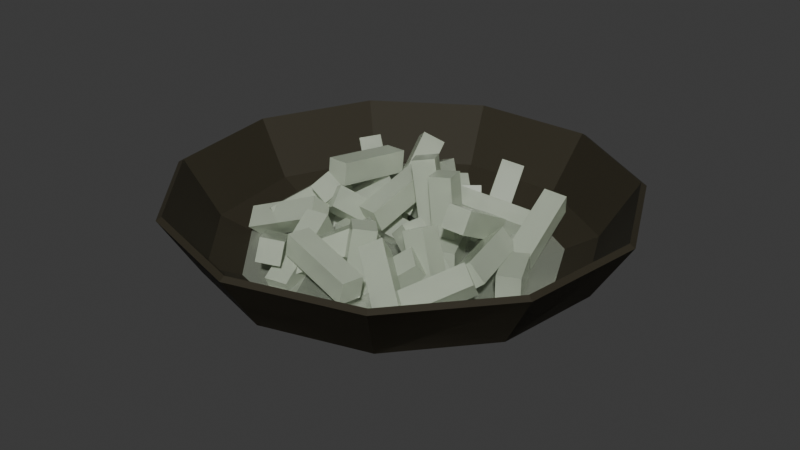 # Source: lychee1.blend  (saved by Blender 4.5.90; exported with 4.5.12 LTS)
import bpy
from mathutils import Matrix  # noqa: F401  (used for matrix-valued properties, if any)

bpy.ops.wm.read_factory_settings(use_empty=True)
scene = bpy.context.scene
scene.name = 'Scene'

# ---- collections
col_collection = bpy.data.collections.new('Collection'); scene.collection.children.link(col_collection)
col_bosas = bpy.data.collections.new('boSas'); scene.collection.children.link(col_bosas)

# ---- materials (node trees are filled in below, after node groups)
mat_material_003 = bpy.data.materials.new('Material.003')
mat_material_001 = bpy.data.materials.new('Material.001')
mat_material = bpy.data.materials.new('Material')

# ---- material node trees
mat_material_003.use_nodes = True; mat_material_003.node_tree.nodes.clear()
_N = mat_material_003.node_tree.nodes; _L = mat_material_003.node_tree.links
n0 = _N.new('ShaderNodeBsdfPrincipled'); n0.name = 'Principled BSDF'; n0.location = (10, 300)
n0.inputs[0].default_value = (0.0239, 0.01942, 0.008001, 1.0)
n0.inputs[2].default_value = 0.7961
n1 = _N.new('ShaderNodeOutputMaterial'); n1.name = 'Material Output'; n1.location = (300, 300)
_L.new(n0.outputs[0], n1.inputs[0])
n1.is_active_output = True
mat_material_001.use_nodes = True; mat_material_001.node_tree.nodes.clear()
_N = mat_material_001.node_tree.nodes; _L = mat_material_001.node_tree.links
n0 = _N.new('ShaderNodeBsdfPrincipled'); n0.name = 'Principled BSDF'; n0.location = (10, 300)
n0.inputs[0].default_value = (0.7206, 0.8005, 0.6456, 1.0)
n0.inputs[2].default_value = 0.1711
n0.inputs[4].default_value = 0.4593
n0.inputs[18].default_value = 0.4371
n1 = _N.new('ShaderNodeOutputMaterial'); n1.name = 'Material Output'; n1.location = (300, 300)
_L.new(n0.outputs[0], n1.inputs[0])
n1.is_active_output = True
mat_material.use_nodes = True; mat_material.node_tree.nodes.clear()
_N = mat_material.node_tree.nodes; _L = mat_material.node_tree.links
n0 = _N.new('ShaderNodeBsdfPrincipled'); n0.name = 'Principled BSDF'; n0.location = (10, 300)
n0.inputs[0].default_value = (0.7206, 0.8005, 0.6456, 1.0)
n0.inputs[2].default_value = 0.1711
n0.inputs[4].default_value = 0.8435
n0.inputs[18].default_value = 0.4371
n1 = _N.new('ShaderNodeOutputMaterial'); n1.name = 'Material Output'; n1.location = (300, 300)
_L.new(n0.outputs[0], n1.inputs[0])
n1.is_active_output = True

# ---- world
world_world = bpy.data.worlds.new('World'); scene.world = world_world
world_world.use_nodes = True; world_world.node_tree.nodes.clear()
_N = world_world.node_tree.nodes; _L = world_world.node_tree.links
n0 = _N.new('ShaderNodeOutputWorld'); n0.name = 'World Output'; n0.location = (300, 300)
n1 = _N.new('ShaderNodeBackground'); n1.name = 'Background'; n1.location = (10, 300)
n1.inputs[0].default_value = (0.05088, 0.05088, 0.05088, 1.0)
_L.new(n1.outputs[0], n0.inputs[0])
n0.is_active_output = True
world_world.color = (0.05088, 0.05088, 0.05088)
world_world.sun_shadow_jitter_overblur = 0.0

# ---- meshes
me_cylinder_003 = bpy.data.meshes.new('Cylinder.003')
me_cylinder_003.from_pydata([(-4.62e-09, 2.165, -0.1001), (-2.953e-11, 0.7895, 0.7663), (1.17, 1.821, -0.1001), (0.4268, 0.6641, 0.7663), (1.969, 0.8992, -0.1001), (0.7181, 0.328, 0.7663), (2.142, -0.308, -0.1001), (0.7814, -0.1124, 0.7663), (1.636, -1.417, -0.1001), (0.5966, -0.517, 0.7663), (0.6098, -2.077, -0.1001), (0.2224, -0.7575, 0.7663), (-0.6098, -2.077, -0.1001), (-0.2224, -0.7575, 0.7663), (-1.636, -1.417, -0.1001), (-0.5966, -0.517, 0.7663), (-2.142, -0.308, -0.1001), (-0.7814, -0.1124, 0.7663), (-1.969, 0.8992, -0.1001), (-0.7181, 0.328, 0.7663), (-1.17, 1.821, -0.1001), (-0.4268, 0.6641, 0.7663), (-2.669e-09, 1.821, 0.4499), (0.9843, 1.532, 0.4499), (1.656, 0.7563, 0.4499), (1.802, -0.2591, 0.4499), (1.376, -1.192, 0.4499), (0.5129, -1.747, 0.4499), (-0.5129, -1.747, 0.4499), (-1.376, -1.192, 0.4499), (-1.802, -0.2591, 0.4499), (-1.656, 0.7563, 0.4499), (-0.9843, 1.532, 0.4499), (0.5447, 0.8475, 0.7663), (-2.953e-11, 1.007, 0.7663), (0.9164, 0.4185, 0.7663), (0.9972, -0.1434, 0.7663), (0.7614, -0.6597, 0.7663), (0.2838, -0.9666, 0.7663), (-0.2838, -0.9666, 0.7663), (-0.7614, -0.6597, 0.7663), (-0.9972, -0.1434, 0.7663), (-0.9164, 0.4185, 0.7663), (-0.5447, 0.8475, 0.7663), (0.5447, 0.8475, 0.8283), (-2.953e-11, 1.007, 0.8283), (0.9164, 0.4185, 0.8283), (0.9972, -0.1434, 0.8283), (0.7614, -0.6597, 0.8283), (0.2838, -0.9666, 0.8283), (-0.2838, -0.9666, 0.8283), (-0.7614, -0.6597, 0.8283), (-0.9972, -0.1434, 0.8283), (-0.9164, 0.4185, 0.8283), (-0.5447, 0.8475, 0.8283), (0.4268, 0.6641, 0.8283), (-2.953e-11, 0.7895, 0.8283), (0.7181, 0.328, 0.8283), (0.7814, -0.1124, 0.8283), (0.5966, -0.517, 0.8283), (0.2224, -0.7575, 0.8283), (-0.2224, -0.7575, 0.8283), (-0.5966, -0.517, 0.8283), (-0.7814, -0.1124, 0.8283), (-0.7181, 0.328, 0.8283), (-0.4268, 0.6641, 0.8283)], [], [(22, 34, 33, 23), (23, 33, 35, 24), (24, 35, 36, 25), (25, 36, 37, 26), (26, 37, 38, 27), (27, 38, 39, 28), (28, 39, 40, 29), (29, 40, 41, 30), (30, 41, 42, 31), (3, 1, 21, 19, 17, 15, 13, 11, 9, 7, 5), (31, 42, 43, 32), (32, 43, 34, 22), (20, 32, 22, 0), (18, 31, 32, 20), (16, 30, 31, 18), (14, 29, 30, 16), (12, 28, 29, 14), (10, 27, 28, 12), (8, 26, 27, 10), (6, 25, 26, 8), (4, 24, 25, 6), (2, 23, 24, 4), (0, 22, 23, 2), (17, 19, 64, 63), (37, 36, 47, 48), (1, 3, 55, 56), (15, 17, 63, 62), (34, 43, 54, 45), (39, 38, 49, 50), (13, 15, 62, 61), (33, 34, 45, 44), (41, 40, 51, 52), (11, 13, 61, 60), (36, 35, 46, 47), (56, 55, 44, 45), (55, 57, 46, 44), (57, 58, 47, 46), (58, 59, 48, 47), (59, 60, 49, 48), (60, 61, 50, 49), (61, 62, 51, 50), (62, 63, 52, 51), (63, 64, 53, 52), (64, 65, 54, 53), (65, 56, 45, 54), (42, 41, 52, 53), (3, 5, 57, 55), (19, 21, 65, 64), (35, 33, 44, 46), (5, 7, 58, 57), (40, 39, 50, 51), (21, 1, 56, 65), (7, 9, 59, 58), (38, 37, 48, 49), (43, 42, 53, 54), (9, 11, 60, 59), (40, 41, 17, 15), (19, 17, 41, 42), (21, 19, 42, 43), (39, 40, 15, 13), (11, 38, 39, 13), (37, 38, 11, 9), (43, 34, 1, 21), (7, 5, 35, 36), (36, 37, 9, 7), (5, 3, 33, 35), (1, 34, 33, 3)])
_uv = me_cylinder_003.uv_layers.new(name='UVMap')
_uv.uv.foreach_set('vector', [1.0, 0.75, 1.0, 1.0, 0.9091, 1.0, 0.9091, 0.75, 0.9091, 0.75, 0.9091, 1.0, 0.8182, 1.0, 0.8182, 0.75, 0.8182, 0.75, 0.8182, 1.0, 0.7273, 1.0, 0.7273, 0.75, 0.7273, 0.75, 0.7273, 1.0, 0.6364, 1.0, 0.6364, 0.75, 0.6364, 0.75, 0.6364, 1.0, 0.5455, 1.0, 0.5455, 0.75, 0.5455, 0.75, 0.5455, 1.0, 0.4545, 1.0, 0.4545, 0.75, 0.4545, 0.75, 0.4545, 1.0, 0.3636, 1.0, 0.3636, 0.75, 0.3636, 0.75, 0.3636, 1.0, 0.2727, 1.0, 0.2727, 0.75, 0.2727, 0.75, 0.2727, 1.0, 0.1818, 1.0, 0.1818, 0.75, 0.3517, 0.4082, 0.25, 0.4381, 0.1483, 0.4082, 0.07893, 0.3281, 0.06384, 0.2232, 0.1079, 0.1268, 0.197, 0.06955, 0.303, 0.06955, 0.3921, 0.1268, 0.4362, 0.2232, 0.4211, 0.3281, 0.1818, 0.75, 0.1818, 1.0, 0.09091, 1.0, 0.09091, 0.75, 0.09091, 0.75, 0.09091, 1.0, -1.788e-07, 1.0, -1.788e-07, 0.75, 0.09091, 0.5, 0.09091, 0.75, -1.788e-07, 0.75, -1.788e-07, 0.5, 0.1818, 0.5, 0.1818, 0.75, 0.09091, 0.75, 0.09091, 0.5, 0.2727, 0.5, 0.2727, 0.75, 0.1818, 0.75, 0.1818, 0.5, 0.3636, 0.5, 0.3636, 0.75, 0.2727, 0.75, 0.2727, 0.5, 0.4545, 0.5, 0.4545, 0.75, 0.3636, 0.75, 0.3636, 0.5, 0.5455, 0.5, 0.5455, 0.75, 0.4545, 0.75, 0.4545, 0.5, 0.6364, 0.5, 0.6364, 0.75, 0.5455, 0.75, 0.5455, 0.5, 0.7273, 0.5, 0.7273, 0.75, 0.6364, 0.75, 0.6364, 0.5, 0.8182, 0.5, 0.8182, 0.75, 0.7273, 0.75, 0.7273, 0.5, 0.9091, 0.5, 0.9091, 0.75, 0.8182, 0.75, 0.8182, 0.5, 1.0, 0.5, 1.0, 0.75, 0.9091, 0.75, 0.9091, 0.5, 0.06384, 0.2232, 0.07893, 0.3281, 0.07893, 0.3281, 0.06384, 0.2232, 0.6364, 1.0, 0.7273, 1.0, 0.7273, 1.0, 0.6364, 1.0, 0.25, 0.4381, 0.3517, 0.4082, 0.3517, 0.4082, 0.25, 0.4381, 0.1079, 0.1268, 0.06384, 0.2232, 0.06384, 0.2232, 0.1079, 0.1268, -1.788e-07, 1.0, 0.09091, 1.0, 0.09091, 1.0, -1.788e-07, 1.0, 0.4545, 1.0, 0.5455, 1.0, 0.5455, 1.0, 0.4545, 1.0, 0.197, 0.06955, 0.1079, 0.1268, 0.1079, 0.1268, 0.197, 0.06955, 0.9091, 1.0, 1.0, 1.0, 1.0, 1.0, 0.9091, 1.0, 0.2727, 1.0, 0.3636, 1.0, 0.3636, 1.0, 0.2727, 1.0, 0.303, 0.06955, 0.197, 0.06955, 0.197, 0.06955, 0.303, 0.06955, 0.7273, 1.0, 0.8182, 1.0, 0.8182, 1.0, 0.7273, 1.0, 0.25, 0.4381, 0.3517, 0.4082, 0.3798, 0.4519, 0.25, 0.49, 0.3517, 0.4082, 0.4211, 0.3281, 0.4683, 0.3497, 0.3798, 0.4519, 0.4211, 0.3281, 0.4362, 0.2232, 0.4876, 0.2158, 0.4683, 0.3497, 0.4362, 0.2232, 0.3921, 0.1268, 0.4314, 0.09283, 0.4876, 0.2158, 0.3921, 0.1268, 0.303, 0.06955, 0.3176, 0.01972, 0.4314, 0.09283, 0.303, 0.06955, 0.197, 0.06955, 0.1824, 0.01972, 0.3176, 0.01972, 0.197, 0.06955, 0.1079, 0.1268, 0.06862, 0.09283, 0.1824, 0.01972, 0.1079, 0.1268, 0.06384, 0.2232, 0.01244, 0.2158, 0.06862, 0.09283, 0.06384, 0.2232, 0.07893, 0.3281, 0.03169, 0.3497, 0.01244, 0.2158, 0.07893, 0.3281, 0.1483, 0.4082, 0.1202, 0.4519, 0.03169, 0.3497, 0.1483, 0.4082, 0.25, 0.4381, 0.25, 0.49, 0.1202, 0.4519, 0.1818, 1.0, 0.2727, 1.0, 0.2727, 1.0, 0.1818, 1.0, 0.3517, 0.4082, 0.4211, 0.3281, 0.4211, 0.3281, 0.3517, 0.4082, 0.07893, 0.3281, 0.1483, 0.4082, 0.1483, 0.4082, 0.07893, 0.3281, 0.8182, 1.0, 0.9091, 1.0, 0.9091, 1.0, 0.8182, 1.0, 0.4211, 0.3281, 0.4362, 0.2232, 0.4362, 0.2232, 0.4211, 0.3281, 0.3636, 1.0, 0.4545, 1.0, 0.4545, 1.0, 0.3636, 1.0, 0.1483, 0.4082, 0.25, 0.4381, 0.25, 0.4381, 0.1483, 0.4082, 0.4362, 0.2232, 0.3921, 0.1268, 0.3921, 0.1268, 0.4362, 0.2232, 0.5455, 1.0, 0.6364, 1.0, 0.6364, 1.0, 0.5455, 1.0, 0.09091, 1.0, 0.1818, 1.0, 0.1818, 1.0, 0.09091, 1.0, 0.3921, 0.1268, 0.303, 0.06955, 0.303, 0.06955, 0.3921, 0.1268, 0.0, 0.0, 0.0, 0.0, 0.0, 0.0, 0.0, 0.0, 0.0, 0.0, 0.0, 0.0, 0.0, 0.0, 0.0, 0.0, 0.0, 0.0, 0.0, 0.0, 0.0, 0.0, 0.0, 0.0, 0.0, 0.0, 0.0, 0.0, 0.0, 0.0, 0.0, 0.0, 0.0, 0.0, 0.0, 0.0, 0.0, 0.0, 0.0, 0.0, 0.0, 0.0, 0.0, 0.0, 0.0, 0.0, 0.0, 0.0, 0.0, 0.0, 0.0, 0.0, 0.0, 0.0, 0.0, 0.0, 0.0, 0.0, 0.0, 0.0, 0.0, 0.0, 0.0, 0.0, 0.0, 0.0, 0.0, 0.0, 0.0, 0.0, 0.0, 0.0, 0.0, 0.0, 0.0, 0.0, 0.0, 0.0, 0.0, 0.0, 0.0, 0.0, 0.0, 0.0, 0.0, 0.0, 0.0, 0.0])
me_cylinder_003.materials.append(mat_material_003)
me_cylinder_003.update()
me_cylinder_001 = bpy.data.meshes.new('Cylinder.001')
me_cylinder_001.from_pydata([(-4.62e-09, 2.165, -0.1001), (-2.953e-11, 0.7895, 0.7663), (1.17, 1.821, -0.1001), (0.4268, 0.6641, 0.7663), (1.969, 0.8992, -0.1001), (0.7181, 0.328, 0.7663), (2.142, -0.308, -0.1001), (0.7814, -0.1124, 0.7663), (1.636, -1.417, -0.1001), (0.5966, -0.517, 0.7663), (0.6098, -2.077, -0.1001), (0.2224, -0.7575, 0.7663), (-0.6098, -2.077, -0.1001), (-0.2224, -0.7575, 0.7663), (-1.636, -1.417, -0.1001), (-0.5966, -0.517, 0.7663), (-2.142, -0.308, -0.1001), (-0.7814, -0.1124, 0.7663), (-1.969, 0.8992, -0.1001), (-0.7181, 0.328, 0.7663), (-1.17, 1.821, -0.1001), (-0.4268, 0.6641, 0.7663), (-2.669e-09, 1.821, 0.4499), (0.9843, 1.532, 0.4499), (1.656, 0.7563, 0.4499), (1.802, -0.2591, 0.4499), (1.376, -1.192, 0.4499), (0.5129, -1.747, 0.4499), (-0.5129, -1.747, 0.4499), (-1.376, -1.192, 0.4499), (-1.802, -0.2591, 0.4499), (-1.656, 0.7563, 0.4499), (-0.9843, 1.532, 0.4499), (0.5447, 0.8475, 0.7663), (-2.953e-11, 1.007, 0.7663), (0.9164, 0.4185, 0.7663), (0.9972, -0.1434, 0.7663), (0.7614, -0.6597, 0.7663), (0.2838, -0.9666, 0.7663), (-0.2838, -0.9666, 0.7663), (-0.7614, -0.6597, 0.7663), (-0.9972, -0.1434, 0.7663), (-0.9164, 0.4185, 0.7663), (-0.5447, 0.8475, 0.7663), (0.5447, 0.8475, 0.8283), (-2.953e-11, 1.007, 0.8283), (0.9164, 0.4185, 0.8283), (0.9972, -0.1434, 0.8283), (0.7614, -0.6597, 0.8283), (0.2838, -0.9666, 0.8283), (-0.2838, -0.9666, 0.8283), (-0.7614, -0.6597, 0.8283), (-0.9972, -0.1434, 0.8283), (-0.9164, 0.4185, 0.8283), (-0.5447, 0.8475, 0.8283), (0.4268, 0.6641, 0.8283), (-2.953e-11, 0.7895, 0.8283), (0.7181, 0.328, 0.8283), (0.7814, -0.1124, 0.8283), (0.5966, -0.517, 0.8283), (0.2224, -0.7575, 0.8283), (-0.2224, -0.7575, 0.8283), (-0.5966, -0.517, 0.8283), (-0.7814, -0.1124, 0.8283), (-0.7181, 0.328, 0.8283), (-0.4268, 0.6641, 0.8283)], [], [(22, 34, 33, 23), (23, 33, 35, 24), (24, 35, 36, 25), (25, 36, 37, 26), (26, 37, 38, 27), (27, 38, 39, 28), (28, 39, 40, 29), (29, 40, 41, 30), (30, 41, 42, 31), (3, 1, 21, 19, 17, 15, 13, 11, 9, 7, 5), (31, 42, 43, 32), (32, 43, 34, 22), (20, 32, 22, 0), (18, 31, 32, 20), (16, 30, 31, 18), (14, 29, 30, 16), (12, 28, 29, 14), (10, 27, 28, 12), (8, 26, 27, 10), (6, 25, 26, 8), (4, 24, 25, 6), (2, 23, 24, 4), (0, 22, 23, 2), (17, 19, 64, 63), (37, 36, 47, 48), (1, 3, 55, 56), (15, 17, 63, 62), (34, 43, 54, 45), (39, 38, 49, 50), (13, 15, 62, 61), (33, 34, 45, 44), (41, 40, 51, 52), (11, 13, 61, 60), (36, 35, 46, 47), (56, 55, 44, 45), (55, 57, 46, 44), (57, 58, 47, 46), (58, 59, 48, 47), (59, 60, 49, 48), (60, 61, 50, 49), (61, 62, 51, 50), (62, 63, 52, 51), (63, 64, 53, 52), (64, 65, 54, 53), (65, 56, 45, 54), (42, 41, 52, 53), (3, 5, 57, 55), (19, 21, 65, 64), (35, 33, 44, 46), (5, 7, 58, 57), (40, 39, 50, 51), (21, 1, 56, 65), (7, 9, 59, 58), (38, 37, 48, 49), (43, 42, 53, 54), (9, 11, 60, 59), (40, 41, 17, 15), (19, 17, 41, 42), (21, 19, 42, 43), (39, 40, 15, 13), (11, 38, 39, 13), (37, 38, 11, 9), (43, 34, 1, 21), (7, 5, 35, 36), (36, 37, 9, 7), (5, 3, 33, 35), (1, 34, 33, 3)])
_uv = me_cylinder_001.uv_layers.new(name='UVMap')
_uv.uv.foreach_set('vector', [1.0, 0.75, 1.0, 1.0, 0.9091, 1.0, 0.9091, 0.75, 0.9091, 0.75, 0.9091, 1.0, 0.8182, 1.0, 0.8182, 0.75, 0.8182, 0.75, 0.8182, 1.0, 0.7273, 1.0, 0.7273, 0.75, 0.7273, 0.75, 0.7273, 1.0, 0.6364, 1.0, 0.6364, 0.75, 0.6364, 0.75, 0.6364, 1.0, 0.5455, 1.0, 0.5455, 0.75, 0.5455, 0.75, 0.5455, 1.0, 0.4545, 1.0, 0.4545, 0.75, 0.4545, 0.75, 0.4545, 1.0, 0.3636, 1.0, 0.3636, 0.75, 0.3636, 0.75, 0.3636, 1.0, 0.2727, 1.0, 0.2727, 0.75, 0.2727, 0.75, 0.2727, 1.0, 0.1818, 1.0, 0.1818, 0.75, 0.3517, 0.4082, 0.25, 0.4381, 0.1483, 0.4082, 0.07893, 0.3281, 0.06384, 0.2232, 0.1079, 0.1268, 0.197, 0.06955, 0.303, 0.06955, 0.3921, 0.1268, 0.4362, 0.2232, 0.4211, 0.3281, 0.1818, 0.75, 0.1818, 1.0, 0.09091, 1.0, 0.09091, 0.75, 0.09091, 0.75, 0.09091, 1.0, -1.788e-07, 1.0, -1.788e-07, 0.75, 0.09091, 0.5, 0.09091, 0.75, -1.788e-07, 0.75, -1.788e-07, 0.5, 0.1818, 0.5, 0.1818, 0.75, 0.09091, 0.75, 0.09091, 0.5, 0.2727, 0.5, 0.2727, 0.75, 0.1818, 0.75, 0.1818, 0.5, 0.3636, 0.5, 0.3636, 0.75, 0.2727, 0.75, 0.2727, 0.5, 0.4545, 0.5, 0.4545, 0.75, 0.3636, 0.75, 0.3636, 0.5, 0.5455, 0.5, 0.5455, 0.75, 0.4545, 0.75, 0.4545, 0.5, 0.6364, 0.5, 0.6364, 0.75, 0.5455, 0.75, 0.5455, 0.5, 0.7273, 0.5, 0.7273, 0.75, 0.6364, 0.75, 0.6364, 0.5, 0.8182, 0.5, 0.8182, 0.75, 0.7273, 0.75, 0.7273, 0.5, 0.9091, 0.5, 0.9091, 0.75, 0.8182, 0.75, 0.8182, 0.5, 1.0, 0.5, 1.0, 0.75, 0.9091, 0.75, 0.9091, 0.5, 0.06384, 0.2232, 0.07893, 0.3281, 0.07893, 0.3281, 0.06384, 0.2232, 0.6364, 1.0, 0.7273, 1.0, 0.7273, 1.0, 0.6364, 1.0, 0.25, 0.4381, 0.3517, 0.4082, 0.3517, 0.4082, 0.25, 0.4381, 0.1079, 0.1268, 0.06384, 0.2232, 0.06384, 0.2232, 0.1079, 0.1268, -1.788e-07, 1.0, 0.09091, 1.0, 0.09091, 1.0, -1.788e-07, 1.0, 0.4545, 1.0, 0.5455, 1.0, 0.5455, 1.0, 0.4545, 1.0, 0.197, 0.06955, 0.1079, 0.1268, 0.1079, 0.1268, 0.197, 0.06955, 0.9091, 1.0, 1.0, 1.0, 1.0, 1.0, 0.9091, 1.0, 0.2727, 1.0, 0.3636, 1.0, 0.3636, 1.0, 0.2727, 1.0, 0.303, 0.06955, 0.197, 0.06955, 0.197, 0.06955, 0.303, 0.06955, 0.7273, 1.0, 0.8182, 1.0, 0.8182, 1.0, 0.7273, 1.0, 0.25, 0.4381, 0.3517, 0.4082, 0.3798, 0.4519, 0.25, 0.49, 0.3517, 0.4082, 0.4211, 0.3281, 0.4683, 0.3497, 0.3798, 0.4519, 0.4211, 0.3281, 0.4362, 0.2232, 0.4876, 0.2158, 0.4683, 0.3497, 0.4362, 0.2232, 0.3921, 0.1268, 0.4314, 0.09283, 0.4876, 0.2158, 0.3921, 0.1268, 0.303, 0.06955, 0.3176, 0.01972, 0.4314, 0.09283, 0.303, 0.06955, 0.197, 0.06955, 0.1824, 0.01972, 0.3176, 0.01972, 0.197, 0.06955, 0.1079, 0.1268, 0.06862, 0.09283, 0.1824, 0.01972, 0.1079, 0.1268, 0.06384, 0.2232, 0.01244, 0.2158, 0.06862, 0.09283, 0.06384, 0.2232, 0.07893, 0.3281, 0.03169, 0.3497, 0.01244, 0.2158, 0.07893, 0.3281, 0.1483, 0.4082, 0.1202, 0.4519, 0.03169, 0.3497, 0.1483, 0.4082, 0.25, 0.4381, 0.25, 0.49, 0.1202, 0.4519, 0.1818, 1.0, 0.2727, 1.0, 0.2727, 1.0, 0.1818, 1.0, 0.3517, 0.4082, 0.4211, 0.3281, 0.4211, 0.3281, 0.3517, 0.4082, 0.07893, 0.3281, 0.1483, 0.4082, 0.1483, 0.4082, 0.07893, 0.3281, 0.8182, 1.0, 0.9091, 1.0, 0.9091, 1.0, 0.8182, 1.0, 0.4211, 0.3281, 0.4362, 0.2232, 0.4362, 0.2232, 0.4211, 0.3281, 0.3636, 1.0, 0.4545, 1.0, 0.4545, 1.0, 0.3636, 1.0, 0.1483, 0.4082, 0.25, 0.4381, 0.25, 0.4381, 0.1483, 0.4082, 0.4362, 0.2232, 0.3921, 0.1268, 0.3921, 0.1268, 0.4362, 0.2232, 0.5455, 1.0, 0.6364, 1.0, 0.6364, 1.0, 0.5455, 1.0, 0.09091, 1.0, 0.1818, 1.0, 0.1818, 1.0, 0.09091, 1.0, 0.3921, 0.1268, 0.303, 0.06955, 0.303, 0.06955, 0.3921, 0.1268, 0.0, 0.0, 0.0, 0.0, 0.0, 0.0, 0.0, 0.0, 0.0, 0.0, 0.0, 0.0, 0.0, 0.0, 0.0, 0.0, 0.0, 0.0, 0.0, 0.0, 0.0, 0.0, 0.0, 0.0, 0.0, 0.0, 0.0, 0.0, 0.0, 0.0, 0.0, 0.0, 0.0, 0.0, 0.0, 0.0, 0.0, 0.0, 0.0, 0.0, 0.0, 0.0, 0.0, 0.0, 0.0, 0.0, 0.0, 0.0, 0.0, 0.0, 0.0, 0.0, 0.0, 0.0, 0.0, 0.0, 0.0, 0.0, 0.0, 0.0, 0.0, 0.0, 0.0, 0.0, 0.0, 0.0, 0.0, 0.0, 0.0, 0.0, 0.0, 0.0, 0.0, 0.0, 0.0, 0.0, 0.0, 0.0, 0.0, 0.0, 0.0, 0.0, 0.0, 0.0, 0.0, 0.0, 0.0, 0.0])
me_cylinder_001.materials.append(mat_material_003)
me_cylinder_001.update()
me_cylinder_002 = bpy.data.meshes.new('Cylinder.002')
me_cylinder_002.from_pydata([(-2.669e-09, 1.821, 0.4499), (0.9843, 1.532, 0.4499), (1.656, 0.7563, 0.4499), (1.802, -0.2591, 0.4499), (1.376, -1.192, 0.4499), (0.5129, -1.747, 0.4499), (-0.5129, -1.747, 0.4499), (-1.376, -1.192, 0.4499), (-1.802, -0.2591, 0.4499), (-1.656, 0.7563, 0.4499), (-0.9843, 1.532, 0.4499)], [], [(10, 9, 8, 7, 6, 5, 4, 3, 2, 1, 0)])
_uv = me_cylinder_002.uv_layers.new(name='UVMap')
_uv.uv.foreach_set('vector', [0.0, 0.0, 0.0, 0.0, 0.0, 0.0, 0.0, 0.0, 0.0, 0.0, 0.0, 0.0, 0.0, 0.0, 0.0, 0.0, 0.0, 0.0, 0.0, 0.0, 0.0, 0.0])
me_cylinder_002.materials.append(mat_material_001)
me_cylinder_002.update()
me_cube = bpy.data.meshes.new('Cube')
me_cube.from_pydata([(-1.0, -1.0, -1.0), (-1.0, -1.0, 1.0), (-1.0, 1.0, -1.0), (-1.0, 1.0, 1.0), (1.0, -1.0, -1.0), (1.0, -1.0, 1.0), (1.0, 1.0, -1.0), (1.0, 1.0, 1.0)], [], [(0, 1, 3, 2), (2, 3, 7, 6), (6, 7, 5, 4), (4, 5, 1, 0), (2, 6, 4, 0), (7, 3, 1, 5)])
_uv = me_cube.uv_layers.new(name='UVMap')
_uv.uv.foreach_set('vector', [0.375, 0.0, 0.625, 0.0, 0.625, 0.25, 0.375, 0.25, 0.375, 0.25, 0.625, 0.25, 0.625, 0.5, 0.375, 0.5, 0.375, 0.5, 0.625, 0.5, 0.625, 0.75, 0.375, 0.75, 0.375, 0.75, 0.625, 0.75, 0.625, 1.0, 0.375, 1.0, 0.125, 0.5, 0.375, 0.5, 0.375, 0.75, 0.125, 0.75, 0.625, 0.5, 0.875, 0.5, 0.875, 0.75, 0.625, 0.75])
me_cube.materials.append(mat_material)
me_cube.update()

# ---- objects
ob_toppingbowl_002 = bpy.data.objects.new('ToppingBowl.002', me_cylinder_003)
ob_toppingbowl = bpy.data.objects.new('ToppingBowl', me_cylinder_001)
ob_toppingsoup = bpy.data.objects.new('ToppingSoup', me_cylinder_002)
ob_boba = bpy.data.objects.new('Boba', me_cube)
ob_boba_001 = bpy.data.objects.new('Boba.001', me_cube)
ob_boba_002 = bpy.data.objects.new('Boba.002', me_cube)
ob_boba_003 = bpy.data.objects.new('Boba.003', me_cube)
ob_boba_004 = bpy.data.objects.new('Boba.004', me_cube)
ob_boba_005 = bpy.data.objects.new('Boba.005', me_cube)
ob_boba_006 = bpy.data.objects.new('Boba.006', me_cube)
ob_boba_007 = bpy.data.objects.new('Boba.007', me_cube)
ob_boba_008 = bpy.data.objects.new('Boba.008', me_cube)
ob_boba_009 = bpy.data.objects.new('Boba.009', me_cube)
ob_boba_010 = bpy.data.objects.new('Boba.010', me_cube)
ob_boba_011 = bpy.data.objects.new('Boba.011', me_cube)
ob_boba_012 = bpy.data.objects.new('Boba.012', me_cube)
ob_boba_013 = bpy.data.objects.new('Boba.013', me_cube)
ob_boba_014 = bpy.data.objects.new('Boba.014', me_cube)
ob_boba_015 = bpy.data.objects.new('Boba.015', me_cube)
ob_boba_016 = bpy.data.objects.new('Boba.016', me_cube)
ob_boba_017 = bpy.data.objects.new('Boba.017', me_cube)
ob_boba_018 = bpy.data.objects.new('Boba.018', me_cube)
ob_boba_019 = bpy.data.objects.new('Boba.019', me_cube)
ob_boba_020 = bpy.data.objects.new('Boba.020', me_cube)
ob_boba_021 = bpy.data.objects.new('Boba.021', me_cube)
ob_boba_022 = bpy.data.objects.new('Boba.022', me_cube)
ob_boba_023 = bpy.data.objects.new('Boba.023', me_cube)
ob_boba_024 = bpy.data.objects.new('Boba.024', me_cube)
ob_boba_025 = bpy.data.objects.new('Boba.025', me_cube)
ob_boba_026 = bpy.data.objects.new('Boba.026', me_cube)
ob_boba_027 = bpy.data.objects.new('Boba.027', me_cube)
ob_boba_028 = bpy.data.objects.new('Boba.028', me_cube)
ob_boba_029 = bpy.data.objects.new('Boba.029', me_cube)
ob_boba_030 = bpy.data.objects.new('Boba.030', me_cube)
ob_boba_031 = bpy.data.objects.new('Boba.031', me_cube)
ob_boba_032 = bpy.data.objects.new('Boba.032', me_cube)
ob_boba_033 = bpy.data.objects.new('Boba.033', me_cube)
ob_boba_034 = bpy.data.objects.new('Boba.034', me_cube)
ob_boba_035 = bpy.data.objects.new('Boba.035', me_cube)

# ---- transforms, parenting, visibility, modifiers, constraints
ob_toppingbowl_002.location = (0.0, 0.0, 0.0)
ob_toppingbowl_002.scale = (-0.04268, -0.04268, -0.04268)
ob_toppingbowl.location = (0.0, 0.0, 0.0)
ob_toppingbowl.scale = (-0.04268, -0.04268, -0.04268)
_m = ob_toppingbowl.modifiers.new('Solidify', 'SOLIDIFY')
_m.thickness = 0.06
ob_toppingsoup.location = (0.0, 0.0, -0.006756)
ob_toppingsoup.scale = (-0.03553, -0.03553, -0.03553)
ob_boba.location = (-0.04605, 0.01786, -0.01646)
ob_boba.scale = (-0.004609, -0.01652, -0.004609)
ob_boba_001.location = (-0.01873, 0.003328, -0.01798)
ob_boba_001.scale = (-0.004609, -0.01652, -0.004609)
ob_boba_002.location = (-0.01423, 0.02447, -0.003129)
ob_boba_002.rotation_euler = (0.9323, 0.4828, 0.6122)
ob_boba_002.scale = (-0.004609, -0.01652, -0.004609)
ob_boba_003.location = (-0.02877, 0.01196, 0.001416)
ob_boba_003.rotation_euler = (-0.1469, -0.02863, -0.05606)
ob_boba_003.scale = (-0.004609, -0.01652, -0.004609)
ob_boba_004.location = (-0.01864, 0.0001409, -0.01332)
ob_boba_004.rotation_euler = (-0.6938, -0.4924, -0.3089)
ob_boba_004.scale = (-0.004609, -0.01652, -0.004609)
ob_boba_005.location = (-0.02003, -0.0362, -0.01554)
ob_boba_005.rotation_euler = (0.4903, 0.03143, 0.2026)
ob_boba_005.scale = (-0.004609, -0.01652, -0.004609)
ob_boba_006.location = (-0.02854, 0.04435, -0.01386)
ob_boba_006.rotation_euler = (2.804, 0.1727, 1.627)
ob_boba_006.scale = (-0.004609, -0.01652, -0.004609)
ob_boba_007.location = (-0.0007319, 0.03759, -0.01971)
ob_boba_007.rotation_euler = (1.393, -1.152, -0.5938)
ob_boba_007.scale = (-0.004609, -0.01652, -0.004609)
ob_boba_008.location = (0.02613, -0.01739, -0.01549)
ob_boba_008.rotation_euler = (1.31, -0.4213, 0.09908)
ob_boba_008.scale = (-0.004609, -0.01652, -0.004609)
ob_boba_009.location = (0.0243, -0.03982, -0.01206)
ob_boba_009.rotation_euler = (0.503, -0.4079, 0.7063)
ob_boba_009.scale = (-0.004609, -0.01652, -0.004609)
ob_boba_010.location = (-0.04074, -0.02115, -0.01274)
ob_boba_010.rotation_euler = (-0.5168, 0.7258, 1.346)
ob_boba_010.scale = (-0.004609, -0.01652, -0.004609)
ob_boba_011.location = (0.02045, 0.02893, -0.01124)
ob_boba_011.rotation_euler = (-0.2998, 0.3355, -1.191)
ob_boba_011.scale = (-0.004609, -0.01652, -0.004609)
ob_boba_012.location = (0.01406, 0.00912, -0.006456)
ob_boba_012.rotation_euler = (-1.439, -0.09143, -1.324)
ob_boba_012.scale = (-0.004609, -0.01652, -0.004609)
ob_boba_013.location = (0.003732, -0.03058, -0.01509)
ob_boba_013.rotation_euler = (-1.516, -0.1721, -2.359)
ob_boba_013.scale = (-0.004609, -0.01652, -0.004609)
ob_boba_014.location = (-0.01113, -0.01836, -0.01941)
ob_boba_014.rotation_euler = (-2.754, -0.4306, -1.976)
ob_boba_014.scale = (-0.004609, -0.01652, -0.004609)
ob_boba_015.location = (0.04142, -0.004134, -0.01034)
ob_boba_015.rotation_euler = (3.08, -0.7008, 0.2974)
ob_boba_015.scale = (-0.004609, -0.01652, -0.004609)
ob_boba_016.location = (0.04335, 0.02692, -0.0101)
ob_boba_016.rotation_euler = (0.3842, 0.1393, 0.1919)
ob_boba_016.scale = (-0.004609, -0.01652, -0.004609)
ob_boba_017.location = (0.003304, 0.01243, -0.003888)
ob_boba_017.rotation_euler = (1.393, -0.1647, 0.5248)
ob_boba_017.scale = (-0.004609, -0.01652, -0.004609)
ob_boba_018.location = (0.04707, 0.008242, -0.01646)
ob_boba_018.rotation_euler = (0.0, -0.0, -2.714)
ob_boba_018.scale = (-0.004609, -0.01652, -0.004609)
ob_boba_019.location = (0.01618, 0.01015, -0.01798)
ob_boba_019.rotation_euler = (0.0, -0.0, -2.714)
ob_boba_019.scale = (-0.004609, -0.01652, -0.004609)
ob_boba_020.location = (0.02085, -0.01096, -0.01656)
ob_boba_020.rotation_euler = (2.369, 0.03035, -1.756)
ob_boba_020.scale = (-0.004609, -0.01652, -0.004609)
ob_boba_021.location = (0.0289, 0.006453, -0.003798)
ob_boba_021.rotation_euler = (0.4987, -0.08302, -3.036)
ob_boba_021.scale = (-0.004609, -0.01652, -0.004609)
ob_boba_022.location = (-0.008964, 0.009429, -0.004152)
ob_boba_022.rotation_euler = (-0.384, 0.06197, -3.344)
ob_boba_022.scale = (-0.004609, -0.01652, -0.004609)
ob_boba_023.location = (0.0009823, 0.04196, -0.01554)
ob_boba_023.rotation_euler = (0.4903, 0.03143, -2.512)
ob_boba_023.scale = (-0.004609, -0.01652, -0.004609)
ob_boba_024.location = (0.03848, -0.03321, -0.01386)
ob_boba_024.rotation_euler = (2.676, -0.5398, -3.65)
ob_boba_024.scale = (-0.004609, -0.01652, -0.004609)
ob_boba_025.location = (0.01401, -0.0285, -0.01971)
ob_boba_025.rotation_euler = (1.036, -0.8438, -1.844)
ob_boba_025.scale = (-0.004609, -0.01652, -0.004609)
ob_boba_026.location = (-0.03323, 0.01041, -0.01549)
ob_boba_026.rotation_euler = (-0.4054, 0.2283, -3.939)
ob_boba_026.scale = (-0.004609, -0.01652, -0.004609)
ob_boba_027.location = (-0.04086, 0.03158, -0.01206)
ob_boba_027.rotation_euler = (1.273, 1.101, -4.171)
ob_boba_027.scale = (-0.004609, -0.01652, -0.004609)
ob_boba_028.location = (0.01591, 0.04155, -0.01274)
ob_boba_028.rotation_euler = (2.272, -0.2422, -2.697)
ob_boba_028.scale = (-0.004609, -0.01652, -0.004609)
ob_boba_029.location = (-0.008857, -0.0294, -0.01124)
ob_boba_029.rotation_euler = (-0.2998, 0.3355, -3.905)
ob_boba_029.scale = (-0.004609, -0.01652, -0.004609)
ob_boba_030.location = (-0.03673, 0.0005824, -0.01194)
ob_boba_030.rotation_euler = (-0.9097, -0.5665, -5.131)
ob_boba_030.scale = (-0.004609, -0.01652, -0.004609)
ob_boba_031.location = (-0.01831, 0.03169, -0.01509)
ob_boba_031.rotation_euler = (-0.6713, -0.1878, -4.211)
ob_boba_031.scale = (-0.004609, -0.01652, -0.004609)
ob_boba_032.location = (0.0002753, 0.02673, -0.01941)
ob_boba_032.rotation_euler = (-2.754, -0.4306, -4.69)
ob_boba_032.scale = (-0.004609, -0.01652, -0.004609)
ob_boba_033.location = (-0.04165, -0.007995, -0.01034)
ob_boba_033.rotation_euler = (-0.352, 0.4854, -3.703)
ob_boba_033.scale = (-0.004609, -0.01652, -0.004609)
ob_boba_034.location = (-0.03074, -0.03991, -0.01547)
ob_boba_034.rotation_euler = (0.4079, -0.2014, -2.481)
ob_boba_034.scale = (-0.004609, -0.01652, -0.004609)
ob_boba_035.location = (-9.434e-05, -0.04426, -0.01027)
ob_boba_035.rotation_euler = (1.393, -1.369, 0.0)
ob_boba_035.scale = (-0.004609, -0.01652, -0.004609)

# ---- collection membership
scene.collection.objects.link(ob_toppingbowl_002)
col_collection.objects.link(ob_toppingbowl)
col_collection.objects.link(ob_toppingsoup)
col_bosas.objects.link(ob_boba)
col_bosas.objects.link(ob_boba_001)
col_bosas.objects.link(ob_boba_002)
col_bosas.objects.link(ob_boba_003)
col_bosas.objects.link(ob_boba_004)
col_bosas.objects.link(ob_boba_005)
col_bosas.objects.link(ob_boba_006)
col_bosas.objects.link(ob_boba_007)
col_bosas.objects.link(ob_boba_008)
col_bosas.objects.link(ob_boba_009)
col_bosas.objects.link(ob_boba_010)
col_bosas.objects.link(ob_boba_011)
col_bosas.objects.link(ob_boba_012)
col_bosas.objects.link(ob_boba_013)
col_bosas.objects.link(ob_boba_014)
col_bosas.objects.link(ob_boba_015)
col_bosas.objects.link(ob_boba_016)
col_bosas.objects.link(ob_boba_017)
col_bosas.objects.link(ob_boba_018)
col_bosas.objects.link(ob_boba_019)
col_bosas.objects.link(ob_boba_020)
col_bosas.objects.link(ob_boba_021)
col_bosas.objects.link(ob_boba_022)
col_bosas.objects.link(ob_boba_023)
col_bosas.objects.link(ob_boba_024)
col_bosas.objects.link(ob_boba_025)
col_bosas.objects.link(ob_boba_026)
col_bosas.objects.link(ob_boba_027)
col_bosas.objects.link(ob_boba_028)
col_bosas.objects.link(ob_boba_029)
col_bosas.objects.link(ob_boba_030)
col_bosas.objects.link(ob_boba_031)
col_bosas.objects.link(ob_boba_032)
col_bosas.objects.link(ob_boba_033)
col_bosas.objects.link(ob_boba_034)
col_bosas.objects.link(ob_boba_035)

# ---- scene / render settings (as saved in the file)
scene.frame_start = 1; scene.frame_end = 250; scene.frame_set(67)
scene.render.engine = 'BLENDER_EEVEE_NEXT'
bpy.context.view_layer.update()

# ---- added for rendering (the .blend has no active camera and no usable light): camera, sun
cam_auto = bpy.data.cameras.new('AutoCamera')
cam_auto.lens = 50.0
cam_auto.sensor_width = 36.0
cam_auto.clip_end = 1000.0
ob_auto_camera = bpy.data.objects.new('AutoCamera', cam_auto)
scene.collection.objects.link(ob_auto_camera)
ob_auto_camera.location = (0.242379, -0.292726, 0.183081)
ob_auto_camera.rotation_euler = (1.09748, -7.21219e-08, 0.694738)
scene.camera = ob_auto_camera
light_auto_sun = bpy.data.lights.new('AutoSun', 'SUN')
light_auto_sun.energy = 3.0
light_auto_sun.angle = 0.0523599
ob_auto_sun = bpy.data.objects.new('AutoSun', light_auto_sun)
scene.collection.objects.link(ob_auto_sun)
ob_auto_sun.rotation_euler = (0.872665, 0.174533, 0.523599)
bpy.context.view_layer.update()
